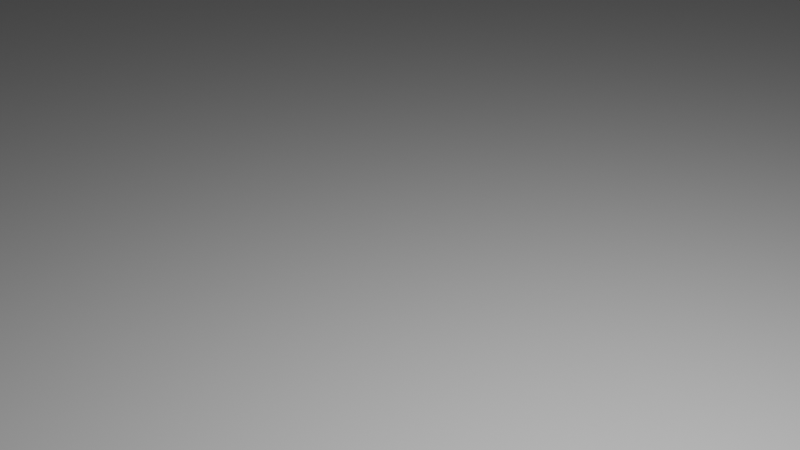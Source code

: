 # Source: Level.blend  (saved by Blender 3.5.10; exported with 4.5.12 LTS)
import bpy
from mathutils import Matrix  # noqa: F401  (used for matrix-valued properties, if any)

bpy.ops.wm.read_factory_settings(use_empty=True)
scene = bpy.context.scene
scene.name = 'Scene'

# ---- collections
col_collection = bpy.data.collections.new('Collection'); scene.collection.children.link(col_collection)

# ---- materials (node trees are filled in below, after node groups)
mat_material = bpy.data.materials.new('Material')
mat_material.alpha_threshold = 0.0
mat_material.use_transparent_shadow = False
mat_material.roughness = 0.5
mat_material.line_color = (0.0, 0.0, 0.0, 1.0)

# ---- material node trees
mat_material.use_nodes = True; mat_material.node_tree.nodes.clear()
_N = mat_material.node_tree.nodes; _L = mat_material.node_tree.links
n0 = _N.new('ShaderNodeOutputMaterial'); n0.name = 'Material Output'; n0.location = (300, 300)
n1 = _N.new('ShaderNodeBsdfPrincipled'); n1.name = 'Principled BSDF'; n1.location = (10, 300)
n1.distribution = 'GGX'
n1.subsurface_method = 'RANDOM_WALK_SKIN'
n1.inputs[0].default_value = (0.6038, 0.6038, 0.6038, 1.0)
n1.inputs[3].default_value = 1.45
n1.inputs[27].default_value = (0.0, 0.0, 0.0, 1.0)
n1.inputs[28].default_value = 1.0
_L.new(n1.outputs[0], n0.inputs[0])
n0.is_active_output = True

# ---- world
world_world = bpy.data.worlds.new('World'); scene.world = world_world
world_world.use_nodes = True; world_world.node_tree.nodes.clear()
_N = world_world.node_tree.nodes; _L = world_world.node_tree.links
n0 = _N.new('ShaderNodeOutputWorld'); n0.name = 'World Output'; n0.location = (300, 300)
n1 = _N.new('ShaderNodeBackground'); n1.name = 'Background'; n1.location = (10, 300)
n1.inputs[0].default_value = (0.05088, 0.05088, 0.05088, 1.0)
_L.new(n1.outputs[0], n0.inputs[0])
n0.is_active_output = True
world_world.color = (0.05088, 0.05088, 0.05088)
world_world.use_sun_shadow = False
world_world.sun_shadow_jitter_overblur = 0.0

# ---- cameras
cam_camera = bpy.data.cameras.new('Camera')
cam_camera.clip_end = 100.0
cam_camera.ortho_scale = 7.314

# ---- lights
light_light = bpy.data.lights.new('Light', 'POINT')
light_light.transmission_factor = 0.0
light_light.energy = 1000.0
light_light.shadow_soft_size = 0.1
light_light.shadow_maximum_resolution = 0.006
light_light.use_absolute_resolution = True

# ---- meshes
me_cube = bpy.data.meshes.new('Cube')
me_cube.from_pydata([(4.308, -11.34, -9.07), (-4.269, -11.34, -9.07), (-4.269, -11.34, -4.035), (4.308, -11.34, -4.035), (-4.269, 2.843, -4.035), (-4.269, 2.843, -9.07), (4.308, 2.843, -9.07), (4.308, 2.843, -4.035)], [], [(4, 2, 3, 7), (3, 0, 6, 7), (0, 3, 2, 1), (4, 7, 6, 5), (2, 4, 5, 1)])
_uv = me_cube.uv_layers.new(name='UVMap')
_uv.uv.foreach_set('vector', [-0.6691, 4.848, -0.6691, -5.152, 4.523, -5.152, 4.523, 4.848, -4.626, 2.467, -4.626, -1.083, 5.374, -1.083, 5.374, 2.467, 4.523, -1.083, 4.523, 2.467, -0.6691, 2.467, -0.6691, -1.083, -0.6691, 2.467, 4.523, 2.467, 4.523, -1.083, -0.6691, -1.083, -4.626, 2.467, 5.374, 2.467, 5.374, -1.083, -4.626, -1.083])
me_cube.materials.append(mat_material)
me_cube.use_mirror_vertex_groups = False
me_cube.update()

# ---- objects
ob_cube = bpy.data.objects.new('Cube', me_cube)
ob_light = bpy.data.objects.new('Light', light_light)
ob_camera = bpy.data.objects.new('Camera', cam_camera)

# ---- transforms, parenting, visibility, modifiers, constraints
ob_cube.location = (-0.3952, 32.35, 4.732)
ob_cube.scale = (9.912, 9.912, 0.5)
ob_cube.lock_rotations_4d = False
ob_cube.empty_display_type = 'ARROWS'
ob_cube.lineart.crease_threshold = 0.0
ob_light.location = (1.643, 32.85, 7.684)
ob_light.rotation_euler = (0.6503, 0.05522, 1.866)
ob_light.scale = (0.5, 0.5, 0.5)
ob_light.lock_rotations_4d = False
ob_light.empty_display_type = 'ARROWS'
ob_light.color = (0.0, 0.0, 0.0, 0.0)
ob_light.lineart.crease_threshold = 0.0
ob_camera.location = (3.284, 28.89, 7.211)
ob_camera.rotation_euler = (1.109, 0.0, 0.8149)
ob_camera.scale = (0.5, 0.5, 0.5)
ob_camera.lock_rotations_4d = False
ob_camera.empty_display_type = 'ARROWS'
ob_camera.color = (0.0, 0.0, 0.0, 0.0)
ob_camera.display_type = 'WIRE'
ob_camera.lineart.crease_threshold = 0.0

# ---- collection membership
col_collection.objects.link(ob_cube)
col_collection.objects.link(ob_light)
col_collection.objects.link(ob_camera)

# ---- scene / render settings (as saved in the file)
scene.camera = ob_camera
scene.frame_start = 1; scene.frame_end = 250; scene.frame_set(5)
scene.render.engine = 'BLENDER_EEVEE_NEXT'
scene.cycles.use_denoising = False
scene.cycles.samples = 128
scene.cycles.sampling_pattern = 'TABULATED_SOBOL'
scene.cycles.use_adaptive_sampling = False
scene.cycles.use_light_tree = False
scene.view_settings.view_transform = 'Filmic'
bpy.context.view_layer.update()
